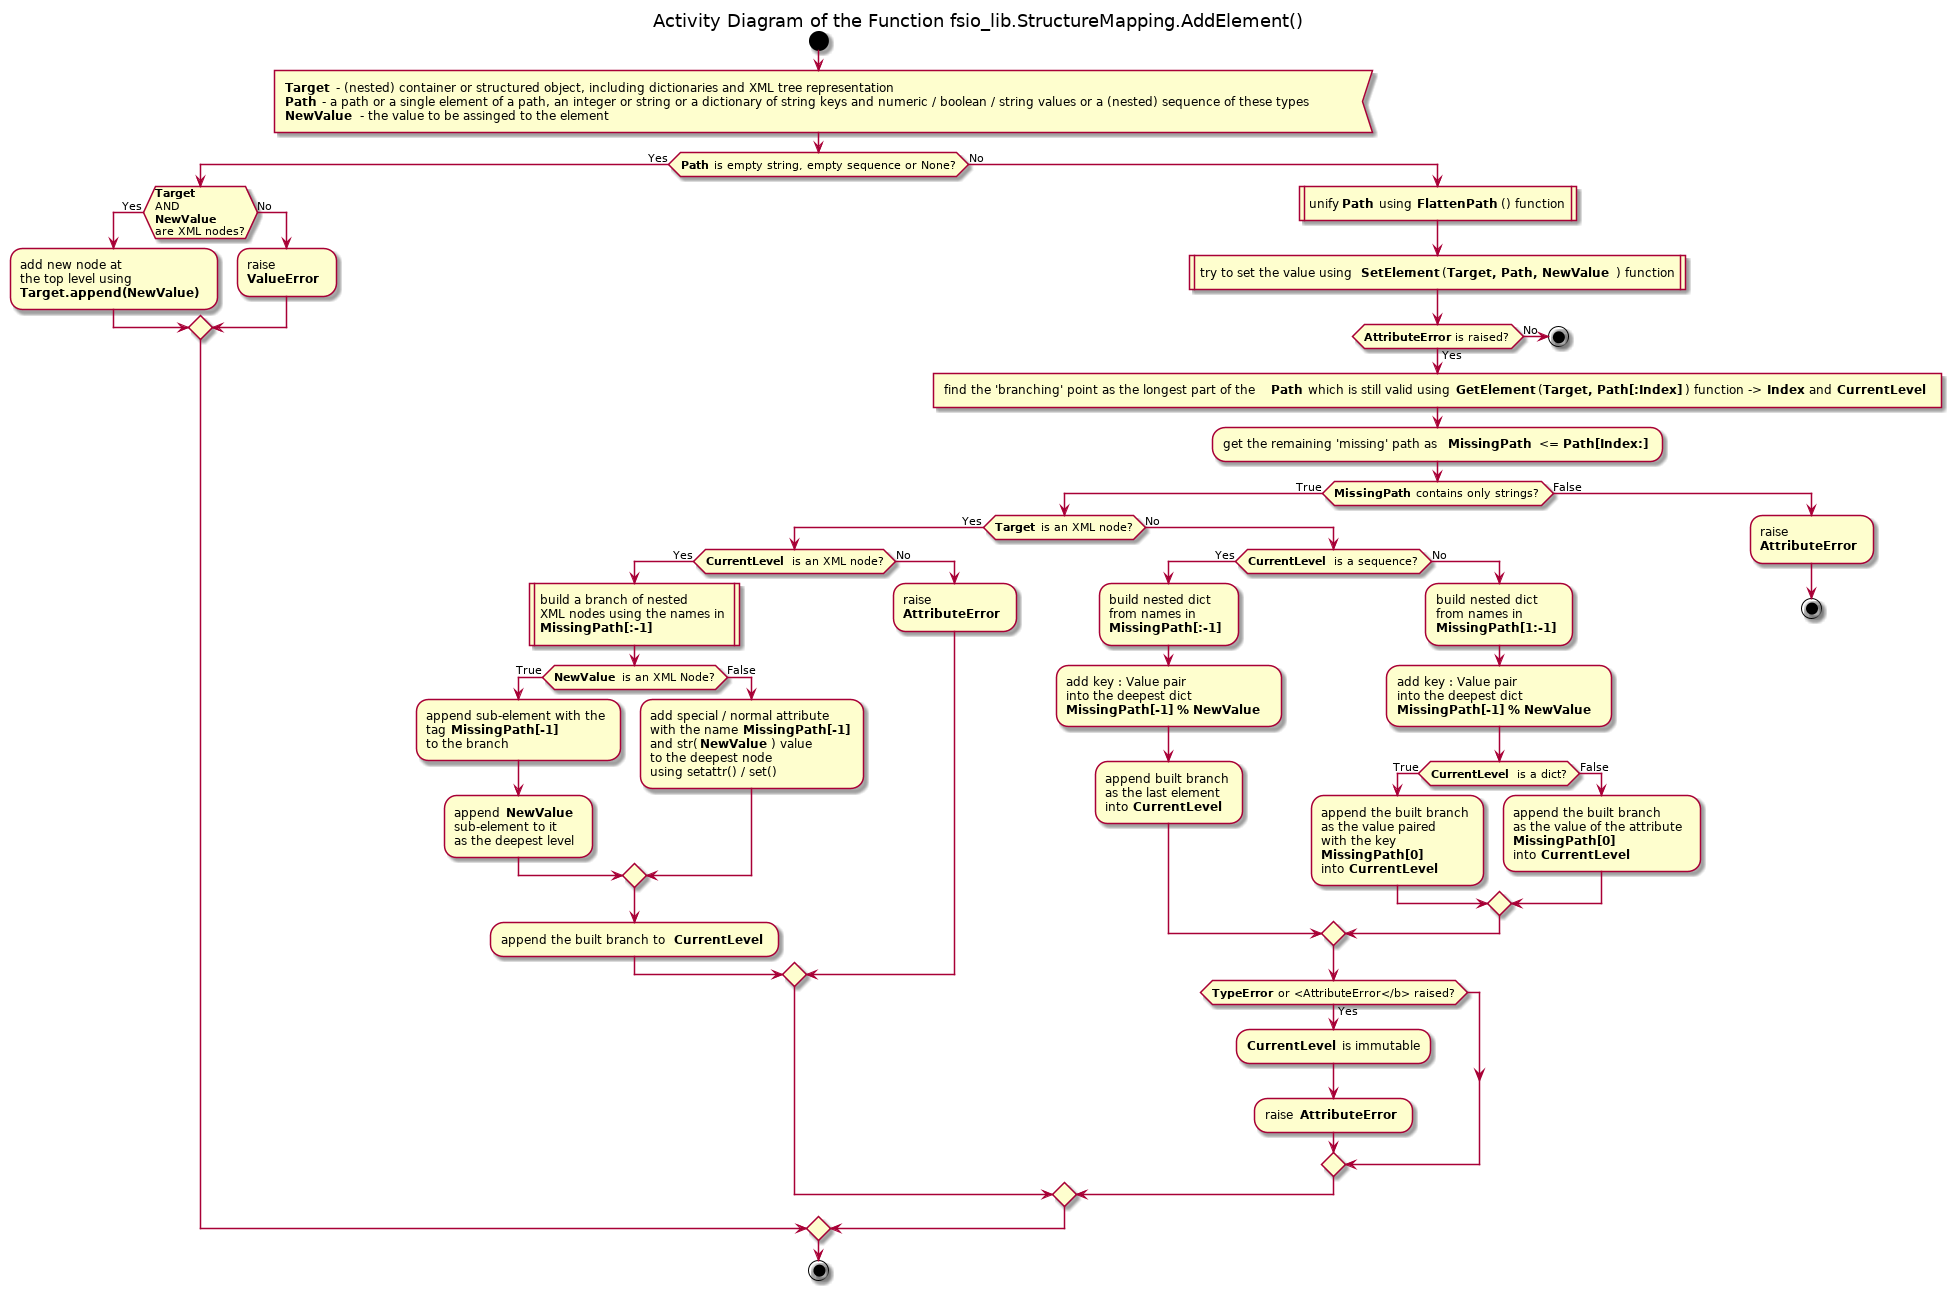

The diagram above was rendered by PlantUML. Its source (embedded in the PNG):
@startuml structure_mapping_add_element

title Activity Diagram of the Function fsio_lib.StructureMapping.AddElement()

start

:<b>Target</b> - (nested) container or structured object, including dictionaries and XML tree representation
<b>Path</b> - a path or a single element of a path, an integer or string or a dictionary of string keys and numeric / boolean / string values or a (nested) sequence of these types
<b>NewValue</b> - the value to be assinged to the element<

if (<b>Path</b> is empty string, empty sequence or None?) then (Yes)
    if (<b>Target</b>\nAND\n<b>NewValue</b>\nare XML nodes?) then (Yes)
        :add new node at\nthe top level using\n<b>Target.append(NewValue)</b>;
    else (No)
        :raise\n<b>ValueError</b> ;
    endif
else (No)
    :unify <b>Path</b> using <b>FlattenPath</b>() function|
    
    :try to set the value using <b>SetElement</b>(<b>Target, Path, NewValue</b>) function|
    
    if (<b>AttributeError</b> is raised?) then (No)
        stop
    else (Yes)
        :find the 'branching' point as the longest part of the <b>Path</b> which is still valid using <b>GetElement</b>(<b>Target, Path[:Index]</b>) function -> <b>Index</b> and <b>CurrentLevel</b> ]
        
        :get the remaining 'missing' path as <b>MissingPath</b> <= <b>Path[Index:]</b> ;
        
        if (<b>MissingPath</b> contains only strings?) then (True)
            if (<b>Target</b> is an XML node?) then (Yes)
                if (<b>CurrentLevel</b> is an XML node?) then (Yes)
                    :build a branch of nested\nXML nodes using the names in\n<b>MissingPath[:-1]</b> |
                    
                    if (<b>NewValue</b> is an XML Node?) then (True)
                        :append sub-element with the\ntag <b>MissingPath[-1]</b>\nto the branch;
                        
                        :append <b>NewValue</b>\nsub-element to it\nas the deepest level;
                    else (False)
                        :add special / normal attribute\nwith the name <b>MissingPath[-1]</b>\nand str(<b>NewValue</b>) value\nto the deepest node\nusing setattr() / set();
                    endif
                    
                    :append the built branch to <b>CurrentLevel</b> ;
                else (No)
                    :raise\n<b>AttributeError</b> ;
                    
                endif
            else (No)
                if (<b>CurrentLevel</b> is a sequence?) then (Yes)
                    :build nested dict\nfrom names in\n<b>MissingPath[:-1]</b> ;
                    
                    :add key : Value pair\ninto the deepest dict\n<b>MissingPath[-1] % NewValue</b> ;
                    
                    :append built branch\nas the last element\ninto <b>CurrentLevel</b> ;
                else (No)
                    :build nested dict\nfrom names in\n<b>MissingPath[1:-1]</b> ;
                    
                    :add key : Value pair\ninto the deepest dict\n<b>MissingPath[-1] % NewValue</b> ;
                    
                    if (<b>CurrentLevel</b> is a dict?) then (True)
                        :append the built branch\nas the value paired\nwith the key\n<b>MissingPath[0]</b>\ninto <b>CurrentLevel</b> ;
                    else (False)
                        :append the built branch\nas the value of the attribute\n<b>MissingPath[0]</b>\ninto <b>CurrentLevel</b> ;
                    endif
                endif
                
                if (<b>TypeError</b> or <AttributeError</b> raised?) then (Yes)
                    :<b>CurrentLevel</b> is immutable;
                    
                    :raise <b>AttributeError</b> ;
                endif
            endif
        else (False)
            :raise\n<b>AttributeError</b> ;
            
            stop
        endif
    endif
endif

stop

@enduml